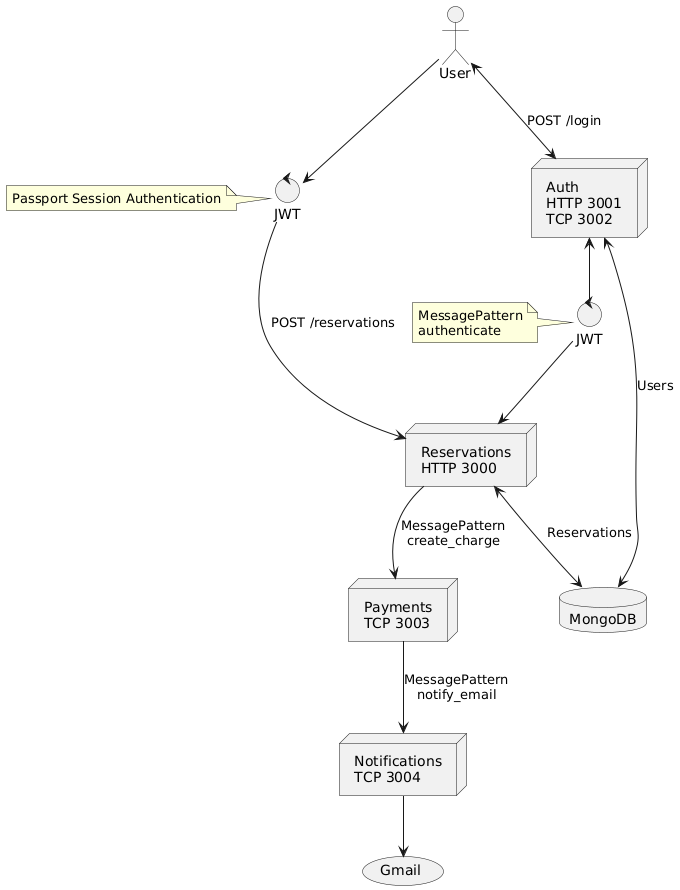

The diagram above was rendered by PlantUML. Its source (embedded in the PNG):
@startuml
actor "User" as user
node "Reservations\nHTTP 3000" as reservations
node "Auth\nHTTP 3001\nTCP 3002" as auth
database "MongoDB" as db
node "Payments\nTCP 3003" as payments
node "Notifications\nTCP 3004" as notifications
usecase "Gmail" as email

control "JWT" as user_auth
note left of user_auth
Passport Session Authentication
endnote

control "JWT" as login_auth
note left of login_auth
MessagePattern
authenticate
endnote

user --> user_auth
user_auth --> reservations : POST /reservations
user <--> auth : POST /login
auth <-- login_auth
login_auth --> reservations
auth <--> db : Users
reservations <--> db : Reservations
reservations --> payments : MessagePattern\ncreate_charge
payments --> notifications : MessagePattern\nnotify_email
notifications --> email
@enduml